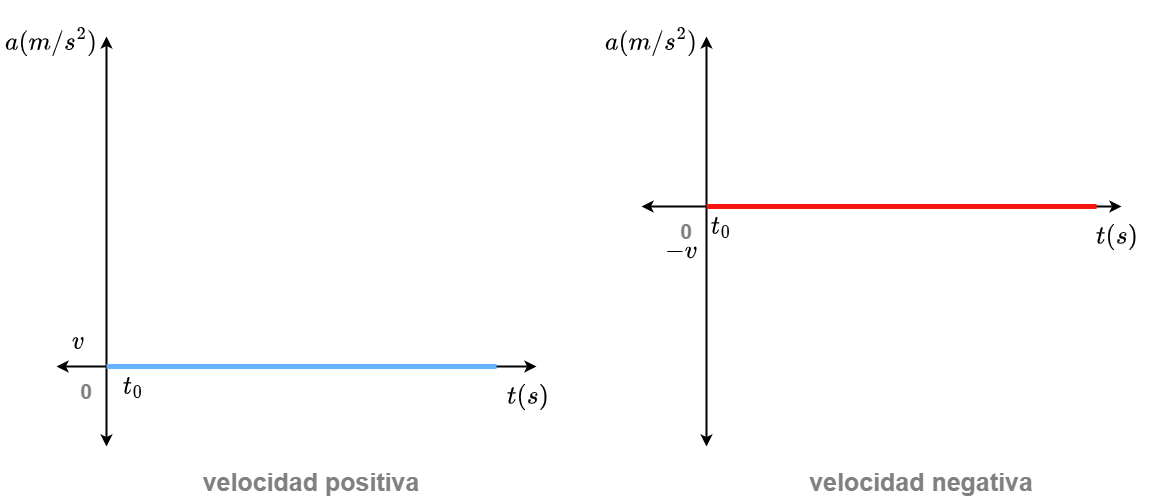

The diagram above was exported from draw.io. Its source (the exported page's mxGraphModel, read from the mxfile embedded in the PNG):
<mxGraphModel dx="3363" dy="1083" grid="1" gridSize="10" guides="1" tooltips="1" connect="1" arrows="1" fold="1" page="1" pageScale="1" pageWidth="1169" pageHeight="827" math="1" shadow="0">
  <root>
    <mxCell id="0" />
    <mxCell id="1" parent="0" />
    <mxCell id="j8Bwf0d39UhyrhZvLPCe-85" value="" style="endArrow=classic;startArrow=classic;html=1;rounded=0;strokeWidth=2;" edge="1" parent="1">
      <mxGeometry width="50" height="50" relative="1" as="geometry">
        <mxPoint x="105" y="1410" as="sourcePoint" />
        <mxPoint x="105" y="1000" as="targetPoint" />
      </mxGeometry>
    </mxCell>
    <mxCell id="j8Bwf0d39UhyrhZvLPCe-86" value="" style="endArrow=classic;startArrow=classic;html=1;rounded=0;strokeWidth=2;" edge="1" parent="1">
      <mxGeometry width="50" height="50" relative="1" as="geometry">
        <mxPoint x="55" y="1330" as="sourcePoint" />
        <mxPoint x="535" y="1330" as="targetPoint" />
      </mxGeometry>
    </mxCell>
    <mxCell id="j8Bwf0d39UhyrhZvLPCe-87" value="" style="endArrow=classic;startArrow=classic;html=1;rounded=0;strokeWidth=2;" edge="1" parent="1">
      <mxGeometry width="50" height="50" relative="1" as="geometry">
        <mxPoint x="705" y="1410" as="sourcePoint" />
        <mxPoint x="705" y="1000" as="targetPoint" />
      </mxGeometry>
    </mxCell>
    <mxCell id="j8Bwf0d39UhyrhZvLPCe-88" value="" style="endArrow=classic;startArrow=classic;html=1;rounded=0;strokeWidth=2;" edge="1" parent="1">
      <mxGeometry width="50" height="50" relative="1" as="geometry">
        <mxPoint x="640" y="1170" as="sourcePoint" />
        <mxPoint x="1120" y="1170" as="targetPoint" />
      </mxGeometry>
    </mxCell>
    <mxCell id="j8Bwf0d39UhyrhZvLPCe-89" value="" style="endArrow=none;html=1;rounded=0;strokeColor=#66B2FF;strokeWidth=5;fillColor=#1ba1e2;" edge="1" parent="1">
      <mxGeometry width="50" height="50" relative="1" as="geometry">
        <mxPoint x="105" y="1330" as="sourcePoint" />
        <mxPoint x="495" y="1330" as="targetPoint" />
      </mxGeometry>
    </mxCell>
    <mxCell id="j8Bwf0d39UhyrhZvLPCe-90" value="" style="endArrow=none;html=1;rounded=0;strokeWidth=5;strokeColor=#F5170F;fillColor=#008a00;" edge="1" parent="1">
      <mxGeometry width="50" height="50" relative="1" as="geometry">
        <mxPoint x="705" y="1170" as="sourcePoint" />
        <mxPoint x="1095" y="1170" as="targetPoint" />
      </mxGeometry>
    </mxCell>
    <mxCell id="j8Bwf0d39UhyrhZvLPCe-91" value="0" style="text;html=1;strokeColor=none;fillColor=none;align=center;verticalAlign=middle;whiteSpace=wrap;rounded=0;fontSize=21;fontColor=#808080;fontStyle=1" vertex="1" parent="1">
      <mxGeometry x="55" y="1340" width="60" height="30" as="geometry" />
    </mxCell>
    <mxCell id="j8Bwf0d39UhyrhZvLPCe-98" value="0" style="text;html=1;strokeColor=none;fillColor=none;align=center;verticalAlign=middle;whiteSpace=wrap;rounded=0;fontSize=21;fontColor=#808080;fontStyle=1" vertex="1" parent="1">
      <mxGeometry x="655" y="1180" width="60" height="30" as="geometry" />
    </mxCell>
    <mxCell id="j8Bwf0d39UhyrhZvLPCe-101" value="velocidad positiva" style="text;html=1;strokeColor=none;fillColor=none;align=center;verticalAlign=middle;whiteSpace=wrap;rounded=0;fontSize=25;fontColor=#808080;fontStyle=1" vertex="1" parent="1">
      <mxGeometry x="195" y="1430" width="230" height="30" as="geometry" />
    </mxCell>
    <mxCell id="j8Bwf0d39UhyrhZvLPCe-102" value="velocidad negativa" style="text;html=1;strokeColor=none;fillColor=none;align=center;verticalAlign=middle;whiteSpace=wrap;rounded=0;fontSize=25;fontColor=#808080;fontStyle=1" vertex="1" parent="1">
      <mxGeometry x="805" y="1430" width="230" height="30" as="geometry" />
    </mxCell>
    <mxCell id="j8Bwf0d39UhyrhZvLPCe-103" value="$$t(s)$$" style="text;html=1;strokeColor=none;fillColor=none;align=center;verticalAlign=middle;whiteSpace=wrap;rounded=0;fontColor=#000000;fontStyle=1;fontSize=22;" vertex="1" parent="1">
      <mxGeometry x="497.5" y="1345" width="60" height="30" as="geometry" />
    </mxCell>
    <mxCell id="j8Bwf0d39UhyrhZvLPCe-104" value="$$t_{0}$$" style="text;html=1;strokeColor=none;fillColor=none;align=center;verticalAlign=middle;whiteSpace=wrap;rounded=0;fontColor=#000000;fontStyle=1;fontSize=22;" vertex="1" parent="1">
      <mxGeometry x="101.5" y="1335" width="60" height="30" as="geometry" />
    </mxCell>
    <mxCell id="j8Bwf0d39UhyrhZvLPCe-105" value="$$t(s)$$" style="text;html=1;strokeColor=none;fillColor=none;align=center;verticalAlign=middle;whiteSpace=wrap;rounded=0;fontColor=#000000;fontStyle=1;fontSize=22;" vertex="1" parent="1">
      <mxGeometry x="1086" y="1185" width="60" height="30" as="geometry" />
    </mxCell>
    <mxCell id="j8Bwf0d39UhyrhZvLPCe-106" value="$$t_{0}$$" style="text;html=1;strokeColor=none;fillColor=none;align=center;verticalAlign=middle;whiteSpace=wrap;rounded=0;fontColor=#000000;fontStyle=1;fontSize=22;" vertex="1" parent="1">
      <mxGeometry x="690" y="1175" width="60" height="30" as="geometry" />
    </mxCell>
    <mxCell id="j8Bwf0d39UhyrhZvLPCe-107" value="$$v$$" style="text;html=1;strokeColor=none;fillColor=none;align=center;verticalAlign=middle;whiteSpace=wrap;rounded=0;fontColor=#000000;fontStyle=1;fontSize=22;" vertex="1" parent="1">
      <mxGeometry x="47" y="1290" width="60" height="30" as="geometry" />
    </mxCell>
    <mxCell id="j8Bwf0d39UhyrhZvLPCe-108" value="$$-v$$" style="text;html=1;strokeColor=none;fillColor=none;align=center;verticalAlign=middle;whiteSpace=wrap;rounded=0;fontColor=#000000;fontStyle=1;fontSize=22;" vertex="1" parent="1">
      <mxGeometry x="650" y="1200" width="60" height="30" as="geometry" />
    </mxCell>
    <mxCell id="j8Bwf0d39UhyrhZvLPCe-110" value="$$a(m/s^2)$$" style="text;html=1;strokeColor=none;fillColor=none;align=center;verticalAlign=middle;whiteSpace=wrap;rounded=0;fontColor=#000000;fontStyle=1;fontSize=22;" vertex="1" parent="1">
      <mxGeometry x="20" y="990" width="60" height="30" as="geometry" />
    </mxCell>
    <mxCell id="j8Bwf0d39UhyrhZvLPCe-112" value="$$a(m/s^2)$$" style="text;html=1;strokeColor=none;fillColor=none;align=center;verticalAlign=middle;whiteSpace=wrap;rounded=0;fontColor=#000000;fontStyle=1;fontSize=22;" vertex="1" parent="1">
      <mxGeometry x="620" y="990" width="60" height="30" as="geometry" />
    </mxCell>
  </root>
</mxGraphModel>